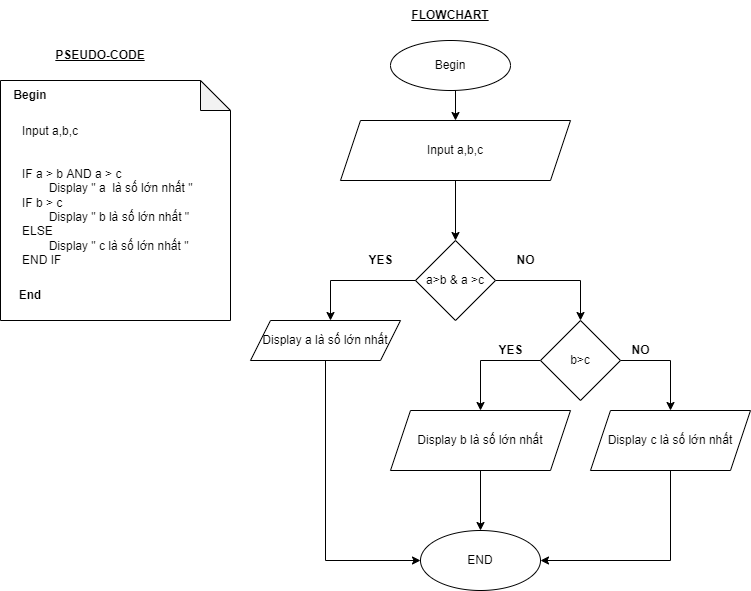

The diagram above was exported from draw.io. Its source (the exported page's mxGraphModel, read from the mxfile embedded in the PNG):
<mxGraphModel dx="1038" dy="547" grid="1" gridSize="10" guides="1" tooltips="1" connect="1" arrows="1" fold="1" page="1" pageScale="1" pageWidth="850" pageHeight="1100" math="0" shadow="0">
  <root>
    <mxCell id="0" />
    <mxCell id="1" parent="0" />
    <mxCell id="D63Y8OkeX6tTiN3wX5oD-7" style="edgeStyle=orthogonalEdgeStyle;rounded=0;orthogonalLoop=1;jettySize=auto;html=1;exitX=0.5;exitY=1;exitDx=0;exitDy=0;entryX=0.5;entryY=0;entryDx=0;entryDy=0;" parent="1" source="D63Y8OkeX6tTiN3wX5oD-1" target="D63Y8OkeX6tTiN3wX5oD-3" edge="1">
      <mxGeometry relative="1" as="geometry" />
    </mxCell>
    <mxCell id="D63Y8OkeX6tTiN3wX5oD-1" value="Begin" style="ellipse;whiteSpace=wrap;html=1;" parent="1" vertex="1">
      <mxGeometry x="480" y="70" width="120" height="50" as="geometry" />
    </mxCell>
    <mxCell id="D63Y8OkeX6tTiN3wX5oD-8" style="edgeStyle=orthogonalEdgeStyle;rounded=0;orthogonalLoop=1;jettySize=auto;html=1;exitX=0.5;exitY=1;exitDx=0;exitDy=0;" parent="1" source="D63Y8OkeX6tTiN3wX5oD-3" edge="1">
      <mxGeometry relative="1" as="geometry">
        <mxPoint x="545" y="270" as="targetPoint" />
      </mxGeometry>
    </mxCell>
    <mxCell id="D63Y8OkeX6tTiN3wX5oD-3" value="Input a,b,c" style="shape=parallelogram;perimeter=parallelogramPerimeter;whiteSpace=wrap;html=1;fixedSize=1;" parent="1" vertex="1">
      <mxGeometry x="430" y="150" width="230" height="60" as="geometry" />
    </mxCell>
    <mxCell id="D63Y8OkeX6tTiN3wX5oD-11" value="" style="shape=note;whiteSpace=wrap;html=1;backgroundOutline=1;darkOpacity=0.05;" parent="1" vertex="1">
      <mxGeometry x="90" y="110" width="230" height="240" as="geometry" />
    </mxCell>
    <mxCell id="D63Y8OkeX6tTiN3wX5oD-12" value="&lt;b&gt;Begin&lt;/b&gt;" style="text;html=1;strokeColor=none;fillColor=none;align=center;verticalAlign=middle;whiteSpace=wrap;rounded=0;" parent="1" vertex="1">
      <mxGeometry x="90" y="110" width="60" height="30" as="geometry" />
    </mxCell>
    <mxCell id="D63Y8OkeX6tTiN3wX5oD-13" value="&lt;b&gt;End&lt;/b&gt;" style="text;html=1;strokeColor=none;fillColor=none;align=center;verticalAlign=middle;whiteSpace=wrap;rounded=0;" parent="1" vertex="1">
      <mxGeometry x="90" y="310" width="60" height="30" as="geometry" />
    </mxCell>
    <mxCell id="D63Y8OkeX6tTiN3wX5oD-14" value="Input a,b,c&lt;br&gt;&lt;br&gt;&lt;br&gt;IF a &amp;gt; b AND a &amp;gt; c&amp;nbsp;&lt;br&gt;&lt;span style=&quot;white-space: pre&quot;&gt;&#09;&lt;/span&gt;Display &quot; a&amp;nbsp; là số lớn nhất &quot;&lt;br&gt;IF b &amp;gt; c&lt;br&gt;&lt;span style=&quot;white-space: pre&quot;&gt;&#09;&lt;/span&gt;Display &quot; b là số lớn nhất &quot;&lt;br&gt;ELSE&amp;nbsp;&lt;br&gt;&lt;span style=&quot;white-space: pre&quot;&gt;&#09;&lt;/span&gt;Display &quot; c là số lớn nhất &quot;&lt;br&gt;END IF" style="text;html=1;strokeColor=none;fillColor=none;align=left;verticalAlign=middle;whiteSpace=wrap;rounded=0;" parent="1" vertex="1">
      <mxGeometry x="110" y="150" width="200" height="150" as="geometry" />
    </mxCell>
    <mxCell id="D63Y8OkeX6tTiN3wX5oD-15" value="&lt;b&gt;&lt;u&gt;PSEUDO-CODE&lt;/u&gt;&lt;/b&gt;" style="text;html=1;strokeColor=none;fillColor=none;align=center;verticalAlign=middle;whiteSpace=wrap;rounded=0;" parent="1" vertex="1">
      <mxGeometry x="90" y="70" width="200" height="30" as="geometry" />
    </mxCell>
    <mxCell id="D63Y8OkeX6tTiN3wX5oD-16" value="&lt;b&gt;&lt;u&gt;FLOWCHART&lt;/u&gt;&lt;/b&gt;" style="text;html=1;strokeColor=none;fillColor=none;align=center;verticalAlign=middle;whiteSpace=wrap;rounded=0;" parent="1" vertex="1">
      <mxGeometry x="440" y="30" width="200" height="30" as="geometry" />
    </mxCell>
    <mxCell id="D63Y8OkeX6tTiN3wX5oD-19" style="edgeStyle=orthogonalEdgeStyle;rounded=0;orthogonalLoop=1;jettySize=auto;html=1;exitX=1;exitY=0.5;exitDx=0;exitDy=0;" parent="1" source="D63Y8OkeX6tTiN3wX5oD-17" edge="1">
      <mxGeometry relative="1" as="geometry">
        <mxPoint x="670" y="350" as="targetPoint" />
        <Array as="points">
          <mxPoint x="670" y="310" />
          <mxPoint x="670" y="350" />
        </Array>
      </mxGeometry>
    </mxCell>
    <mxCell id="D63Y8OkeX6tTiN3wX5oD-17" value="a&amp;gt;b &amp;amp; a &amp;gt;c" style="rhombus;whiteSpace=wrap;html=1;" parent="1" vertex="1">
      <mxGeometry x="505" y="270" width="80" height="80" as="geometry" />
    </mxCell>
    <mxCell id="D63Y8OkeX6tTiN3wX5oD-18" value="" style="endArrow=classic;html=1;rounded=0;exitX=0;exitY=0.5;exitDx=0;exitDy=0;" parent="1" source="D63Y8OkeX6tTiN3wX5oD-17" edge="1">
      <mxGeometry width="50" height="50" relative="1" as="geometry">
        <mxPoint x="400" y="360" as="sourcePoint" />
        <mxPoint x="420" y="350" as="targetPoint" />
        <Array as="points">
          <mxPoint x="420" y="310" />
        </Array>
      </mxGeometry>
    </mxCell>
    <mxCell id="D63Y8OkeX6tTiN3wX5oD-20" value="&lt;b&gt;YES&lt;/b&gt;" style="text;html=1;align=center;verticalAlign=middle;resizable=0;points=[];autosize=1;strokeColor=none;fillColor=none;" parent="1" vertex="1">
      <mxGeometry x="450" y="280" width="40" height="20" as="geometry" />
    </mxCell>
    <mxCell id="D63Y8OkeX6tTiN3wX5oD-21" value="&lt;b&gt;NO&lt;/b&gt;" style="text;html=1;align=center;verticalAlign=middle;resizable=0;points=[];autosize=1;strokeColor=none;fillColor=none;" parent="1" vertex="1">
      <mxGeometry x="600" y="280" width="30" height="20" as="geometry" />
    </mxCell>
    <mxCell id="D63Y8OkeX6tTiN3wX5oD-31" style="edgeStyle=orthogonalEdgeStyle;rounded=0;orthogonalLoop=1;jettySize=auto;html=1;exitX=0.5;exitY=1;exitDx=0;exitDy=0;entryX=0;entryY=0.5;entryDx=0;entryDy=0;" parent="1" source="D63Y8OkeX6tTiN3wX5oD-22" target="D63Y8OkeX6tTiN3wX5oD-34" edge="1">
      <mxGeometry relative="1" as="geometry">
        <mxPoint x="530" y="590" as="targetPoint" />
        <Array as="points">
          <mxPoint x="415" y="590" />
        </Array>
      </mxGeometry>
    </mxCell>
    <mxCell id="D63Y8OkeX6tTiN3wX5oD-22" value="Display a là số lớn nhất" style="shape=parallelogram;perimeter=parallelogramPerimeter;whiteSpace=wrap;html=1;fixedSize=1;" parent="1" vertex="1">
      <mxGeometry x="340" y="350" width="150" height="40" as="geometry" />
    </mxCell>
    <mxCell id="D63Y8OkeX6tTiN3wX5oD-25" style="edgeStyle=orthogonalEdgeStyle;rounded=0;orthogonalLoop=1;jettySize=auto;html=1;exitX=0;exitY=0.5;exitDx=0;exitDy=0;" parent="1" source="D63Y8OkeX6tTiN3wX5oD-24" edge="1">
      <mxGeometry relative="1" as="geometry">
        <mxPoint x="570" y="440" as="targetPoint" />
      </mxGeometry>
    </mxCell>
    <mxCell id="D63Y8OkeX6tTiN3wX5oD-26" style="edgeStyle=orthogonalEdgeStyle;rounded=0;orthogonalLoop=1;jettySize=auto;html=1;exitX=1;exitY=0.5;exitDx=0;exitDy=0;" parent="1" source="D63Y8OkeX6tTiN3wX5oD-24" edge="1">
      <mxGeometry relative="1" as="geometry">
        <mxPoint x="760" y="440" as="targetPoint" />
      </mxGeometry>
    </mxCell>
    <mxCell id="D63Y8OkeX6tTiN3wX5oD-24" value="b&amp;gt;c" style="rhombus;whiteSpace=wrap;html=1;" parent="1" vertex="1">
      <mxGeometry x="630" y="350" width="80" height="80" as="geometry" />
    </mxCell>
    <mxCell id="D63Y8OkeX6tTiN3wX5oD-27" value="&lt;b&gt;YES&lt;/b&gt;" style="text;html=1;align=center;verticalAlign=middle;resizable=0;points=[];autosize=1;strokeColor=none;fillColor=none;" parent="1" vertex="1">
      <mxGeometry x="580" y="370" width="40" height="20" as="geometry" />
    </mxCell>
    <mxCell id="D63Y8OkeX6tTiN3wX5oD-28" value="&lt;b&gt;NO&lt;/b&gt;" style="text;html=1;align=center;verticalAlign=middle;resizable=0;points=[];autosize=1;strokeColor=none;fillColor=none;" parent="1" vertex="1">
      <mxGeometry x="715" y="370" width="30" height="20" as="geometry" />
    </mxCell>
    <mxCell id="D63Y8OkeX6tTiN3wX5oD-32" style="edgeStyle=orthogonalEdgeStyle;rounded=0;orthogonalLoop=1;jettySize=auto;html=1;exitX=0.5;exitY=1;exitDx=0;exitDy=0;" parent="1" source="D63Y8OkeX6tTiN3wX5oD-29" edge="1">
      <mxGeometry relative="1" as="geometry">
        <mxPoint x="570" y="560" as="targetPoint" />
      </mxGeometry>
    </mxCell>
    <mxCell id="D63Y8OkeX6tTiN3wX5oD-29" value="Display b là số lớn nhất" style="shape=parallelogram;perimeter=parallelogramPerimeter;whiteSpace=wrap;html=1;fixedSize=1;" parent="1" vertex="1">
      <mxGeometry x="480" y="440" width="180" height="60" as="geometry" />
    </mxCell>
    <mxCell id="D63Y8OkeX6tTiN3wX5oD-33" style="edgeStyle=orthogonalEdgeStyle;rounded=0;orthogonalLoop=1;jettySize=auto;html=1;exitX=0.5;exitY=1;exitDx=0;exitDy=0;" parent="1" source="D63Y8OkeX6tTiN3wX5oD-30" edge="1">
      <mxGeometry relative="1" as="geometry">
        <mxPoint x="630" y="590" as="targetPoint" />
        <Array as="points">
          <mxPoint x="760" y="590" />
          <mxPoint x="630" y="590" />
        </Array>
      </mxGeometry>
    </mxCell>
    <mxCell id="D63Y8OkeX6tTiN3wX5oD-30" value="Display c là số lớn nhất" style="shape=parallelogram;perimeter=parallelogramPerimeter;whiteSpace=wrap;html=1;fixedSize=1;" parent="1" vertex="1">
      <mxGeometry x="680" y="440" width="160" height="60" as="geometry" />
    </mxCell>
    <mxCell id="D63Y8OkeX6tTiN3wX5oD-34" value="END" style="ellipse;whiteSpace=wrap;html=1;" parent="1" vertex="1">
      <mxGeometry x="510" y="560" width="120" height="60" as="geometry" />
    </mxCell>
  </root>
</mxGraphModel>